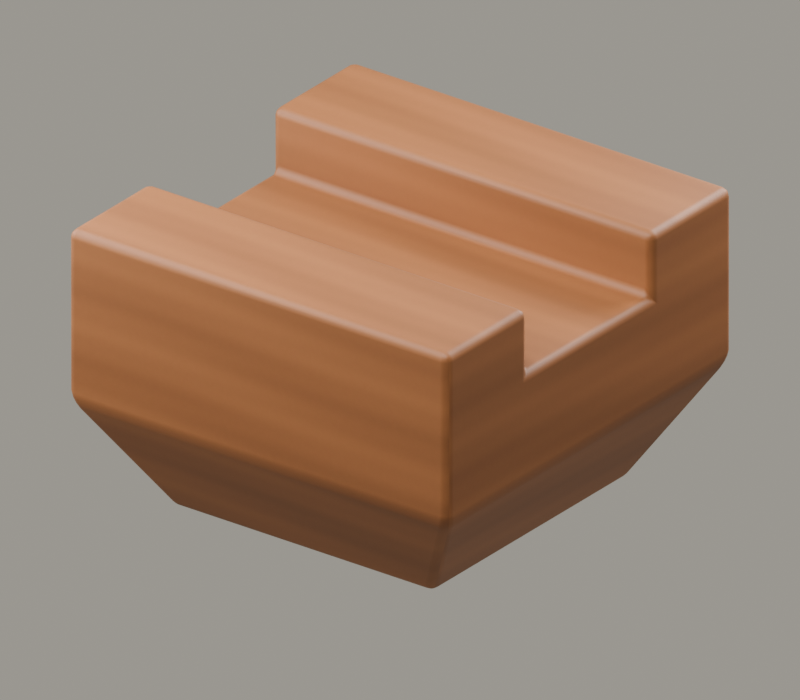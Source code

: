 # Source: K3.blend  (saved by Blender 5.2.45; exported with 4.5.12 LTS)
import bpy
from mathutils import Matrix  # noqa: F401  (used for matrix-valued properties, if any)

bpy.ops.wm.read_factory_settings(use_empty=True)
scene = bpy.context.scene
scene.name = 'K3_升'

# ---- collections
col_asset_k3 = bpy.data.collections.new('ASSET_K3'); scene.collection.children.link(col_asset_k3)
col_studio = bpy.data.collections.new('STUDIO'); scene.collection.children.link(col_studio)

# ---- images (referenced by path relative to the original .blend; pixels are not part of the script)
import os
ASSET_DIR = os.environ.get("B2B_ASSET_DIR", "")  # directory of the original .blend (textures are referenced by path, not embedded)
HERE = os.path.dirname(os.path.abspath(__file__))  # packed textures are extracted next to this script under _unpacked/

def load_image(name, relpath, width, height, colorspace="sRGB"):
    """Load a texture the original file referenced (path relative to the .blend, or extracted next to this script)."""
    p = next((c for c in (os.path.join(HERE, relpath), os.path.join(ASSET_DIR, relpath)) if relpath and os.path.exists(c)), "")
    if p:
        img = bpy.data.images.load(p, check_existing=True)
        img.name = name
    else:  # same state as the original file: an image datablock whose file is absent (Cycles renders it pink)
        img = bpy.data.images.new(name, width, height)
        img.source = "FILE"
        img.filepath = "//" + (relpath or name)
    img.colorspace_settings.name = colorspace
    return img
img_wood_basecolor_1024_png = load_image('wood_basecolor_1024.png', '_unpacked/wood_basecolor_1024.fd82f013.png', 1024, 1024, 'sRGB')

# ---- materials (node trees are filled in below, after node groups)
mat_wood_shared_v1 = bpy.data.materials.new('WOOD_SHARED_v1')
mat_wood_shared_v1.diffuse_color = (0.48, 0.28, 0.14, 1.0)

# ---- material node trees
mat_wood_shared_v1.use_nodes = True; mat_wood_shared_v1.node_tree.nodes.clear()
_N = mat_wood_shared_v1.node_tree.nodes; _L = mat_wood_shared_v1.node_tree.links
n0 = _N.new('ShaderNodeBsdfPrincipled'); n0.name = 'Principled BSDF'; n0.location = (-200, 100)
n0.inputs[2].default_value = 0.56
n0.inputs[10].default_value = 0.005
n1 = _N.new('ShaderNodeOutputMaterial'); n1.name = 'Material Output'; n1.location = (200, 100)
n2 = _N.new('ShaderNodeTexImage'); n2.name = 'Image Texture'; n2.location = (0, 0)
n2.image = img_wood_basecolor_1024_png
_L.new(n0.outputs[0], n1.inputs[0])
_L.new(n2.outputs[0], n0.inputs[0])
n1.is_active_output = True

# ---- world
world_paper_studio = bpy.data.worlds.new('Paper Studio'); scene.world = world_paper_studio
world_paper_studio.use_nodes = True; world_paper_studio.node_tree.nodes.clear()
_N = world_paper_studio.node_tree.nodes; _L = world_paper_studio.node_tree.links
n0 = _N.new('ShaderNodeBackground'); n0.name = 'Background'; n0.location = (-200, 100)
n0.inputs[0].default_value = (0.8, 0.76, 0.66, 1.0)
n0.inputs[1].default_value = 0.45
n1 = _N.new('ShaderNodeOutputWorld'); n1.name = 'World Output'; n1.location = (200, 100)
_L.new(n0.outputs[0], n1.inputs[0])
n1.is_active_output = True

# ---- cameras
cam_fixedcamera = bpy.data.cameras.new('FixedCamera')
cam_fixedcamera.type = 'ORTHO'
cam_fixedcamera.ortho_scale = 5.3

# ---- lights
light_key = bpy.data.lights.new('Key', 'AREA')
light_key.energy = 850.0
light_key.size = 5.0
light_fill = bpy.data.lights.new('Fill', 'AREA')
light_fill.energy = 500.0
light_fill.size = 5.0
light_rim = bpy.data.lights.new('Rim', 'AREA')
light_rim.energy = 700.0
light_rim.size = 4.0

# ---- meshes
me_x = bpy.data.meshes.new('升_三才升示例')
me_x.from_pydata([(-1.071, -1.071, -1.334), (1.071, -1.071, -1.334), (1.071, 1.071, -1.334), (-1.071, 1.071, -1.334), (-1.575, -1.575, -0.4935), (1.575, -1.575, -0.4935), (1.575, 1.575, -0.4935), (-1.575, 1.575, -0.4935), (-1.575, -1.575, 0.7665), (1.575, -1.575, 0.7665), (1.575, 1.575, 0.7665), (-1.575, 1.575, 0.7665), (1.575, -0.6825, 0.7665), (1.575, 0.6825, 0.7665), (-1.575, -0.6825, 0.7665), (-1.575, 0.6825, 0.7665), (1.575, 0.6825, 0.294), (1.575, -0.6825, 0.294), (-1.575, -0.6825, 0.294), (-1.575, 0.6825, 0.294)], [], [(3, 2, 1, 0), (13, 10, 11, 15), (14, 8, 9, 12), (0, 1, 5, 4), (1, 2, 6, 5), (2, 3, 7, 6), (3, 0, 4, 7), (4, 5, 9, 8), (12, 9, 5, 6, 10, 13, 16, 17), (6, 7, 11, 10), (11, 7, 4, 8, 14, 18, 19, 15), (13, 15, 19, 16), (14, 12, 17, 18), (17, 16, 19, 18)])
_uv = me_x.uv_layers.new(name='WoodUV')
_uv.uv.foreach_set('vector', [-0.04896, 0.04896, 0.04896, 0.04896, 0.04896, -0.04896, -0.04896, -0.04896, 0.072, 0.0312, 0.072, 0.072, -0.072, 0.072, -0.072, 0.0312, -0.072, -0.0312, -0.072, -0.072, 0.072, -0.072, 0.072, -0.0312, -0.04896, 0.0, 0.04896, 0.0, 0.072, 0.0384, -0.072, 0.0384, -0.04896, 0.0, 0.04896, 0.0, 0.072, 0.0384, -0.072, 0.0384, 0.04896, 0.0, -0.04896, 0.0, -0.072, 0.0384, 0.072, 0.0384, 0.04896, 0.0, -0.04896, 0.0, -0.072, 0.0384, 0.072, 0.0384, -0.072, 0.0384, 0.072, 0.0384, 0.072, 0.096, -0.072, 0.096, -0.0312, 0.096, -0.072, 0.096, -0.072, 0.0384, 0.072, 0.0384, 0.072, 0.096, 0.0312, 0.096, 0.0312, 0.0744, -0.0312, 0.0744, 0.072, 0.0384, -0.072, 0.0384, -0.072, 0.096, 0.072, 0.096, 0.072, 0.096, 0.072, 0.0384, -0.072, 0.0384, -0.072, 0.096, -0.0312, 0.096, -0.0312, 0.0744, 0.0312, 0.0744, 0.0312, 0.096, 0.072, 0.096, -0.072, 0.096, -0.072, 0.0744, 0.072, 0.0744, -0.072, 0.096, 0.072, 0.096, 0.072, 0.0744, -0.072, 0.0744, 0.072, -0.0312, 0.072, 0.0312, -0.072, 0.0312, -0.072, -0.0312])
me_x.materials.append(mat_wood_shared_v1)
me_x.materials.append(None)
me_x.update()

# ---- objects
ob_k3_dou_01 = bpy.data.objects.new('k3_dou_01', me_x)
ob_k3_root = bpy.data.objects.new('K3_ROOT', None)
ob_fixedcamera = bpy.data.objects.new('FixedCamera', cam_fixedcamera)
ob_key = bpy.data.objects.new('Key', light_key)
ob_fill = bpy.data.objects.new('Fill', light_fill)
ob_rim = bpy.data.objects.new('Rim', light_rim)

# ---- transforms, parenting, visibility, modifiers, constraints
ob_k3_dou_01.parent = ob_k3_root
ob_k3_dou_01.location = (0.0, 0.0, 0.2835)
_m = ob_k3_dou_01.modifiers.new('小倒角', 'BEVEL')
_m.width = 0.063
_m.width_pct = 0.063
_m.segments = 3
_m = ob_k3_dou_01.modifiers.new('面法线', 'WEIGHTED_NORMAL')
ob_k3_root.location = (0.0, 0.0, 0.0)
ob_fixedcamera.location = (6.0, -8.0, 5.0)
ob_fixedcamera.rotation_euler = (1.107, -5.551e-17, 0.6435)
ob_key.location = (1.0, -4.0, 7.0)
ob_key.rotation_euler = (0.5323, 2.281e-08, 0.245)
ob_fill.location = (-4.0, -2.0, 3.0)
ob_fill.rotation_euler = (0.9799, 1.347e-07, -1.107)
ob_rim.location = (2.0, 5.0, 4.0)
ob_rim.rotation_euler = (0.9319, 2.913e-08, 2.761)

# ---- collection membership
col_asset_k3.objects.link(ob_k3_dou_01)
col_asset_k3.objects.link(ob_k3_root)
col_studio.objects.link(ob_fixedcamera)
col_studio.objects.link(ob_key)
col_studio.objects.link(ob_fill)
col_studio.objects.link(ob_rim)

# ---- scene / render settings (as saved in the file)
scene.camera = ob_fixedcamera
scene.frame_start = 1; scene.frame_end = 140; scene.frame_set(1)
scene.render.engine = 'CYCLES'
scene.render.resolution_x = 1280
scene.render.resolution_y = 1120
scene.render.bake_bias = 0.0
scene.render.bake_samples = 0
scene.render.compositor_device = 'GPU'
scene.cycles.samples = 24
scene.eevee.use_volume_custom_range = False
scene.eevee.fast_gi_thickness_near = 0.1
scene.eevee.fast_gi_thickness_far = 0.0
scene.eevee.ray_tracing_options.screen_trace_thickness = 0.1
bpy.context.view_layer.update()
